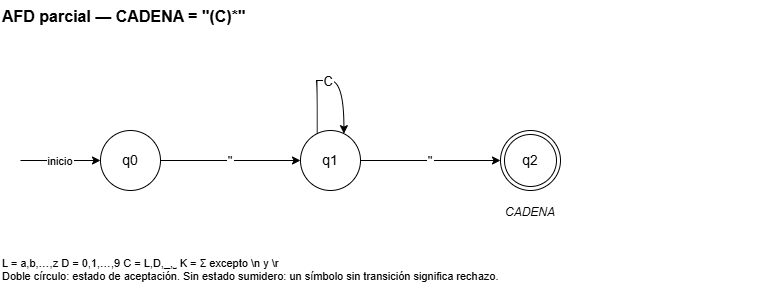

The diagram above was exported from draw.io. Its source (the exported page's mxGraphModel, read from the mxfile embedded in the PNG):
<mxGraphModel dx="856" dy="513" grid="1" gridSize="10" guides="1" tooltips="1" connect="1" arrows="1" fold="1" page="1" pageScale="1" pageWidth="850" pageHeight="350" math="0" shadow="0">
  <root>
    <mxCell id="0" />
    <mxCell id="1" parent="0" />
    <mxCell id="t" parent="1" style="text;html=0;fontSize=16;fontStyle=1;align=left;" value="AFD parcial — CADENA = &quot;(C)*&quot;" vertex="1">
      <mxGeometry height="30" width="600" x="40" y="20" as="geometry" />
    </mxCell>
    <mxCell id="q0" parent="1" style="ellipse;whiteSpace=wrap;html=0;fontSize=14;aspect=fixed;" value="q0" vertex="1">
      <mxGeometry height="60" width="60" x="140" y="150" as="geometry" />
    </mxCell>
    <mxCell id="q1" parent="1" style="ellipse;whiteSpace=wrap;html=0;fontSize=14;aspect=fixed;" value="q1" vertex="1">
      <mxGeometry height="60" width="60" x="340" y="150" as="geometry" />
    </mxCell>
    <mxCell id="q2" parent="1" style="ellipse;whiteSpace=wrap;html=0;fontSize=14;aspect=fixed;shape=doubleEllipse;" value="q2" vertex="1">
      <mxGeometry height="60" width="60" x="540" y="150" as="geometry" />
    </mxCell>
    <mxCell id="q2_tok" parent="1" style="text;fontSize=12;fontStyle=2;align=center;" value="CADENA" vertex="1">
      <mxGeometry height="20" width="120" x="510" y="218" as="geometry" />
    </mxCell>
    <mxCell id="ini" edge="1" parent="1" style="endArrow=classic;html=0;fontSize=11;" target="q0" value="inicio">
      <mxGeometry relative="1" as="geometry">
        <mxPoint x="60" y="180" as="sourcePoint" />
      </mxGeometry>
    </mxCell>
    <mxCell id="e0" edge="1" parent="1" source="q0" style="endArrow=classic;html=0;fontSize=13;" target="q1" value="&quot;">
      <mxGeometry relative="1" as="geometry" />
    </mxCell>
    <mxCell id="e1" edge="1" parent="1" source="q1" style="edgeStyle=orthogonalEdgeStyle;curved=1;endArrow=classic;html=0;fontSize=13;exitX=0.25;exitY=0;exitDx=0;exitDy=0;entryX=0.75;entryY=0;entryDx=0;entryDy=0;" target="q1" value="C">
      <mxGeometry relative="1" as="geometry">
        <Array as="points">
          <mxPoint x="355" y="100" />
          <mxPoint x="385" y="100" />
        </Array>
      </mxGeometry>
    </mxCell>
    <mxCell id="e2" edge="1" parent="1" source="q1" style="endArrow=classic;html=0;fontSize=13;" target="q2" value="&quot;">
      <mxGeometry relative="1" as="geometry" />
    </mxCell>
    <mxCell id="ley" parent="1" style="text;html=0;fontSize=11;align=left;verticalAlign=top;whiteSpace=wrap;" value="L = a,b,…,z    D = 0,1,…,9    C = L,D,_,␣    K = Σ excepto \n y \r&#10;Doble círculo: estado de aceptación. Sin estado sumidero: un símbolo sin transición significa rechazo." vertex="1">
      <mxGeometry height="50" width="760" x="40" y="270" as="geometry" />
    </mxCell>
  </root>
</mxGraphModel>